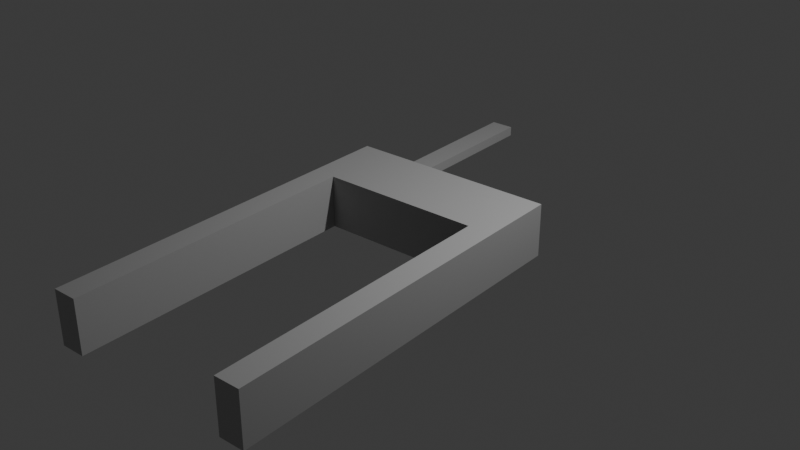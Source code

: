 # Source: Bath_Frame.blend  (saved by Blender 4.0.36; exported with 4.5.12 LTS)
import bpy
from mathutils import Matrix  # noqa: F401  (used for matrix-valued properties, if any)

bpy.ops.wm.read_factory_settings(use_empty=True)
scene = bpy.context.scene
scene.name = 'Scene'

# ---- collections
col_collection = bpy.data.collections.new('Collection'); scene.collection.children.link(col_collection)

# ---- materials (node trees are filled in below, after node groups)
mat_material_020 = bpy.data.materials.new('Material.020')
mat_material_020.use_transparent_shadow = False

# ---- material node trees
mat_material_020.use_nodes = True; mat_material_020.node_tree.nodes.clear()
_N = mat_material_020.node_tree.nodes; _L = mat_material_020.node_tree.links
n0 = _N.new('ShaderNodeBsdfPrincipled'); n0.name = 'Principled BSDF'; n0.location = (10, 300)
n0.inputs[0].default_value = (0.4245, 0.4245, 0.4245, 1.0)
n0.inputs[3].default_value = 1.45
n1 = _N.new('ShaderNodeOutputMaterial'); n1.name = 'Material Output'; n1.location = (300, 300)
_L.new(n0.outputs[0], n1.inputs[0])
n1.is_active_output = True

# ---- world
world_world = bpy.data.worlds.new('World'); scene.world = world_world
world_world.use_nodes = True; world_world.node_tree.nodes.clear()
_N = world_world.node_tree.nodes; _L = world_world.node_tree.links
n0 = _N.new('ShaderNodeOutputWorld'); n0.name = 'World Output'; n0.location = (300, 300)
n1 = _N.new('ShaderNodeBackground'); n1.name = 'Background'; n1.location = (10, 300)
n1.inputs[0].default_value = (0.05088, 0.05088, 0.05088, 1.0)
_L.new(n1.outputs[0], n0.inputs[0])
n0.is_active_output = True
world_world.color = (0.05088, 0.05088, 0.05088)
world_world.use_sun_shadow = False
world_world.sun_shadow_jitter_overblur = 0.0

# ---- lights
light_light = bpy.data.lights.new('Light', 'POINT')
light_light.transmission_factor = 0.0
light_light.use_soft_falloff = False
light_light.energy = 1000.0
light_light.shadow_soft_size = 0.1
light_light.shadow_maximum_resolution = 0.006
light_light.use_absolute_resolution = True

# ---- meshes
me_cube_245 = bpy.data.meshes.new('Cube.245')
me_cube_245.from_pydata([(-0.04703, -0.0852, 3.754), (-0.04703, 0.05353, 3.754), (-0.04703, -0.0852, 2.705), (-0.04703, 0.05353, 2.705), (0.1095, -0.0852, 3.754), (0.1095, 0.05353, 3.754), (0.1095, -0.0852, 2.705), (0.1095, 0.05353, 2.705), (-0.04703, -0.0852, 2.703), (-0.04703, 0.05353, 2.703), (0.1095, -0.0852, 2.703), (0.1095, 0.05353, 2.703), (0.1095, 0.6393, 2.703), (0.1095, 0.6393, 3.754), (-0.04703, 0.6393, 3.754), (-0.04703, 0.6393, 2.703), (2.494, 0.05353, 2.703), (2.494, 0.05353, 3.754), (2.494, -0.0852, 3.754), (2.494, -0.0852, 2.703), (2.494, 0.6393, 2.703), (2.494, 0.6393, 3.754), (2.151, 0.6393, 2.703), (2.151, 0.05353, 2.703), (2.151, -0.0852, 3.754), (2.151, 0.05353, 3.754), (2.151, 0.6393, 3.754), (2.151, -0.0852, 2.703), (2.494, 0.05353, 7.779), (2.494, -0.0852, 7.779), (2.494, 0.6393, 7.779), (2.151, -0.0852, 7.779), (2.151, 0.6393, 7.779), (2.151, 0.05353, 7.779), (-0.3804, -0.0852, 2.703), (-0.3804, -0.0852, 3.754), (-0.3804, 0.05353, 3.754), (-0.3804, 0.05353, 2.703), (-0.3804, 0.6393, 3.754), (-0.3804, 0.6393, 2.703), (-0.04703, -0.0852, 7.785), (-0.04703, 0.05353, 7.785), (-0.04703, 0.6393, 7.785), (-0.3804, -0.0852, 7.785), (-0.3804, 0.05353, 7.785), (-0.3804, 0.6393, 7.785), (-0.04703, -0.0852, -0.3524), (-0.3804, -0.0852, -0.3524), (-0.04703, 0.05353, -0.3524), (-0.3804, 0.05353, -0.3524)], [], [(8, 9, 3, 2), (2, 3, 7, 6), (18, 17, 28, 29), (4, 5, 1, 0), (8, 10, 4, 0), (23, 22, 20, 16), (7, 3, 9, 11), (2, 6, 10, 8), (6, 7, 11, 10), (35, 0, 40, 43), (12, 15, 14, 13), (34, 37, 49, 47), (1, 5, 13, 14), (11, 9, 15, 12), (19, 16, 17, 18), (17, 16, 20, 21), (22, 26, 21, 20), (27, 23, 16, 19), (25, 24, 31, 33), (24, 27, 19, 18), (4, 10, 27, 24), (13, 5, 25, 26), (10, 11, 23, 27), (12, 13, 26, 22), (11, 12, 22, 23), (5, 4, 24, 25), (33, 31, 29, 28), (32, 33, 28, 30), (21, 26, 32, 30), (26, 25, 33, 32), (24, 18, 29, 31), (17, 21, 30, 28), (35, 36, 37, 34), (37, 36, 38, 39), (8, 0, 35, 34), (14, 15, 39, 38), (15, 9, 37, 39), (36, 35, 43, 44), (41, 42, 45, 44), (40, 41, 44, 43), (14, 38, 45, 42), (1, 14, 42, 41), (38, 36, 44, 45), (0, 1, 41, 40), (48, 46, 47, 49), (9, 8, 46, 48), (8, 34, 47, 46), (37, 9, 48, 49)])
_uv = me_cube_245.uv_layers.new(name='UVMap')
_uv.uv.foreach_set('vector', [0.375, 0.09086, 0.625, 0.09086, 0.625, 0.25, 0.375, 0.25, 0.375, 0.25, 0.625, 0.25, 0.625, 0.5, 0.375, 0.5, 0.375, 0.75, 0.625, 0.75, 0.625, 0.75, 0.375, 0.75, 0.375, 0.75, 0.625, 0.75, 0.625, 1.0, 0.375, 1.0, 0.125, 0.6591, 0.375, 0.6591, 0.375, 0.75, 0.125, 0.75, 0.625, 0.6591, 0.625, 0.6591, 0.625, 0.6591, 0.625, 0.6591, 0.625, 0.5, 0.875, 0.5, 0.875, 0.6591, 0.625, 0.6591, 0.125, 0.5, 0.375, 0.5, 0.375, 0.6591, 0.125, 0.6591, 0.375, 0.5, 0.625, 0.5, 0.625, 0.6591, 0.375, 0.6591, 0.125, 0.75, 0.125, 0.75, 0.125, 0.75, 0.125, 0.75, 0.625, 0.6591, 0.875, 0.6591, 0.875, 0.75, 0.625, 0.75, 0.375, 0.09086, 0.625, 0.09086, 0.625, 0.09086, 0.375, 0.09086, 0.625, 1.0, 0.625, 0.75, 0.625, 0.75, 0.625, 1.0, 0.625, 0.6591, 0.875, 0.6591, 0.875, 0.6591, 0.625, 0.6591, 0.375, 0.6591, 0.625, 0.6591, 0.625, 0.75, 0.375, 0.75, 0.625, 0.75, 0.625, 0.6591, 0.625, 0.6591, 0.625, 0.75, 0.625, 0.6591, 0.625, 0.75, 0.625, 0.75, 0.625, 0.6591, 0.375, 0.6591, 0.625, 0.6591, 0.625, 0.6591, 0.375, 0.6591, 0.625, 0.75, 0.375, 0.75, 0.375, 0.75, 0.625, 0.75, 0.375, 0.75, 0.375, 0.6591, 0.375, 0.6591, 0.375, 0.75, 0.375, 0.75, 0.375, 0.6591, 0.375, 0.6591, 0.375, 0.75, 0.625, 0.75, 0.625, 0.75, 0.625, 0.75, 0.625, 0.75, 0.375, 0.6591, 0.625, 0.6591, 0.625, 0.6591, 0.375, 0.6591, 0.625, 0.6591, 0.625, 0.75, 0.625, 0.75, 0.625, 0.6591, 0.625, 0.6591, 0.625, 0.6591, 0.625, 0.6591, 0.625, 0.6591, 0.625, 0.75, 0.375, 0.75, 0.375, 0.75, 0.625, 0.75, 0.625, 0.75, 0.375, 0.75, 0.375, 0.75, 0.625, 0.75, 0.625, 0.75, 0.625, 0.75, 0.625, 0.75, 0.625, 0.75, 0.625, 0.75, 0.625, 0.75, 0.625, 0.75, 0.625, 0.75, 0.625, 0.75, 0.625, 0.75, 0.625, 0.75, 0.625, 0.75, 0.375, 0.75, 0.375, 0.75, 0.375, 0.75, 0.375, 0.75, 0.625, 0.75, 0.625, 0.75, 0.625, 0.75, 0.625, 0.75, 0.375, 0.0, 0.625, 0.0, 0.625, 0.09086, 0.375, 0.09086, 0.625, 0.09086, 0.625, 0.0, 0.625, 0.0, 0.625, 0.09086, 0.125, 0.6591, 0.125, 0.75, 0.125, 0.75, 0.125, 0.6591, 0.875, 0.75, 0.875, 0.6591, 0.875, 0.6591, 0.875, 0.75, 0.875, 0.6591, 0.875, 0.6591, 0.875, 0.6591, 0.875, 0.6591, 0.625, 0.0, 0.375, 0.0, 0.375, 0.0, 0.625, 0.0, 0.625, 1.0, 0.625, 1.0, 0.625, 1.0, 0.625, 1.0, 0.375, 1.0, 0.625, 1.0, 0.625, 1.0, 0.375, 1.0, 0.875, 0.75, 0.875, 0.75, 0.875, 0.75, 0.875, 0.75, 0.625, 1.0, 0.625, 1.0, 0.625, 1.0, 0.625, 1.0, 0.625, 0.0, 0.625, 0.0, 0.625, 0.0, 0.625, 0.0, 0.375, 1.0, 0.625, 1.0, 0.625, 1.0, 0.375, 1.0, 0.625, 0.09086, 0.375, 0.09086, 0.375, 0.09086, 0.625, 0.09086, 0.625, 0.09086, 0.375, 0.09086, 0.375, 0.09086, 0.625, 0.09086, 0.125, 0.6591, 0.125, 0.6591, 0.125, 0.6591, 0.125, 0.6591, 0.875, 0.6591, 0.875, 0.6591, 0.875, 0.6591, 0.875, 0.6591])
me_cube_245.materials.append(mat_material_020)
me_cube_245.update()

# ---- objects
ob_light = bpy.data.objects.new('Light', light_light)
ob_cube_131 = bpy.data.objects.new('Cube.131', me_cube_245)

# ---- transforms, parenting, visibility, modifiers, constraints
ob_light.location = (4.076, 1.005, 5.904)
ob_light.rotation_euler = (0.6503, 0.05522, 1.866)
ob_light.lock_rotations_4d = False
ob_light.empty_display_type = 'ARROWS'
ob_light.color = (0.0, 0.0, 0.0, 0.0)
ob_light.lineart.crease_threshold = 0.0
ob_cube_131.location = (-0.5384, 3.378, 0.1028)
ob_cube_131.rotation_euler = (1.571, 0.0, 0.0)

# ---- collection membership
col_collection.objects.link(ob_light)
col_collection.objects.link(ob_cube_131)

# ---- scene / render settings (as saved in the file)
scene.frame_start = 1; scene.frame_end = 250; scene.frame_set(1)
scene.render.engine = 'BLENDER_EEVEE_NEXT'
scene.cycles.sampling_pattern = 'TABULATED_SOBOL'
bpy.context.view_layer.update()

# ---- added for rendering (the .blend has no active camera): camera
cam_auto = bpy.data.cameras.new('AutoCamera')
cam_auto.lens = 50.0
cam_auto.sensor_width = 36.0
cam_auto.clip_end = 1000.0
ob_auto_camera = bpy.data.objects.new('AutoCamera', cam_auto)
scene.collection.objects.link(ob_auto_camera)
ob_auto_camera.location = (8.53109, -9.95433, 6.7902)
ob_auto_camera.rotation_euler = (1.09748, -7.21219e-08, 0.694738)
scene.camera = ob_auto_camera
bpy.context.view_layer.update()
